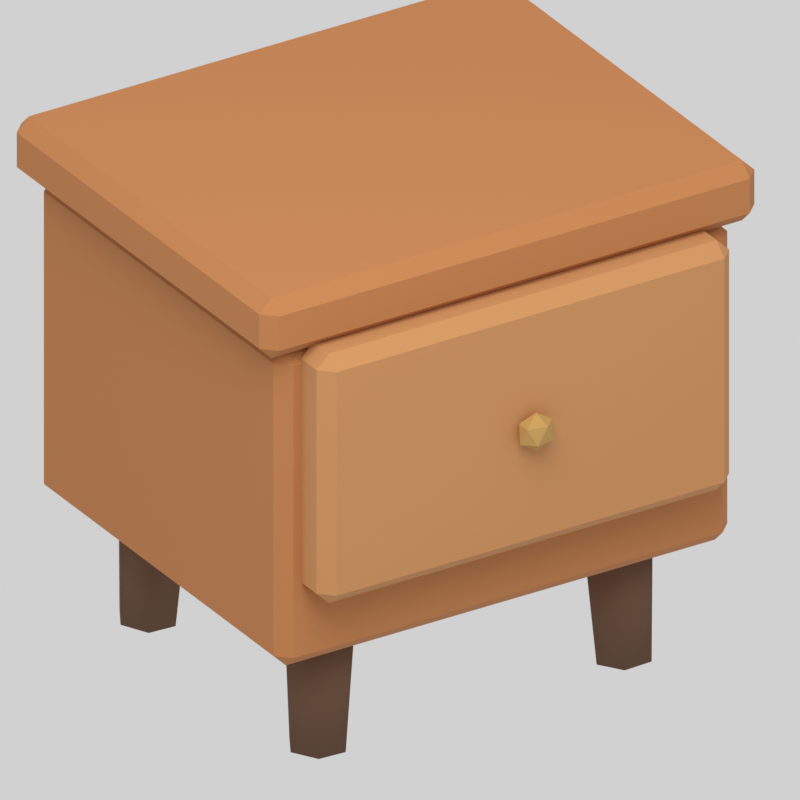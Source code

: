 # Source: nightstand.blend  (saved by Blender 5.2.44; exported with 4.5.12 LTS)
import bpy
from mathutils import Matrix  # noqa: F401  (used for matrix-valued properties, if any)

bpy.ops.wm.read_factory_settings(use_empty=True)
scene = bpy.context.scene
scene.name = 'Scene'

# ---- materials (node trees are filled in below, after node groups)
mat_nightstand_fixed_694b35 = bpy.data.materials.new('nightstand.fixed.694b35')
mat_nightstand_fixed_694b35.diffuse_color = (0.1413, 0.07036, 0.0356, 1.0)
mat_nightstand_fixed_b87946 = bpy.data.materials.new('nightstand.fixed.b87946')
mat_nightstand_fixed_b87946.diffuse_color = (0.4793, 0.1912, 0.06125, 1.0)
mat_nightstand_fixed_c38a56 = bpy.data.materials.new('nightstand.fixed.c38a56')
mat_nightstand_fixed_c38a56.diffuse_color = (0.5457, 0.2542, 0.09306, 1.0)
mat_nightstand_fixed_bb9451 = bpy.data.materials.new('nightstand.fixed.bb9451')
mat_nightstand_fixed_bb9451.diffuse_color = (0.4969, 0.2961, 0.08228, 1.0)

# ---- material node trees
mat_nightstand_fixed_694b35.use_nodes = True; mat_nightstand_fixed_694b35.node_tree.nodes.clear()
_N = mat_nightstand_fixed_694b35.node_tree.nodes; _L = mat_nightstand_fixed_694b35.node_tree.links
n0 = _N.new('ShaderNodeBsdfPrincipled'); n0.name = 'Principled BSDF'; n0.location = (-200, 100)
n0.inputs[0].default_value = (0.1413, 0.07036, 0.0356, 1.0)
n0.inputs[2].default_value = 0.87
n0.inputs[10].default_value = 0.005
n1 = _N.new('ShaderNodeOutputMaterial'); n1.name = 'Material Output'; n1.location = (200, 100)
_L.new(n0.outputs[0], n1.inputs[0])
n1.is_active_output = True
mat_nightstand_fixed_b87946.use_nodes = True; mat_nightstand_fixed_b87946.node_tree.nodes.clear()
_N = mat_nightstand_fixed_b87946.node_tree.nodes; _L = mat_nightstand_fixed_b87946.node_tree.links
n0 = _N.new('ShaderNodeBsdfPrincipled'); n0.name = 'Principled BSDF'; n0.location = (-200, 100)
n0.inputs[0].default_value = (0.4793, 0.1912, 0.06125, 1.0)
n0.inputs[2].default_value = 0.87
n0.inputs[10].default_value = 0.005
n1 = _N.new('ShaderNodeOutputMaterial'); n1.name = 'Material Output'; n1.location = (200, 100)
_L.new(n0.outputs[0], n1.inputs[0])
n1.is_active_output = True
mat_nightstand_fixed_c38a56.use_nodes = True; mat_nightstand_fixed_c38a56.node_tree.nodes.clear()
_N = mat_nightstand_fixed_c38a56.node_tree.nodes; _L = mat_nightstand_fixed_c38a56.node_tree.links
n0 = _N.new('ShaderNodeBsdfPrincipled'); n0.name = 'Principled BSDF'; n0.location = (-200, 100)
n0.inputs[0].default_value = (0.5457, 0.2542, 0.09306, 1.0)
n0.inputs[2].default_value = 0.87
n0.inputs[10].default_value = 0.005
n1 = _N.new('ShaderNodeOutputMaterial'); n1.name = 'Material Output'; n1.location = (200, 100)
_L.new(n0.outputs[0], n1.inputs[0])
n1.is_active_output = True
mat_nightstand_fixed_bb9451.use_nodes = True; mat_nightstand_fixed_bb9451.node_tree.nodes.clear()
_N = mat_nightstand_fixed_bb9451.node_tree.nodes; _L = mat_nightstand_fixed_bb9451.node_tree.links
n0 = _N.new('ShaderNodeBsdfPrincipled'); n0.name = 'Principled BSDF'; n0.location = (-200, 100)
n0.inputs[0].default_value = (0.4969, 0.2961, 0.08228, 1.0)
n0.inputs[2].default_value = 0.87
n0.inputs[10].default_value = 0.005
n1 = _N.new('ShaderNodeOutputMaterial'); n1.name = 'Material Output'; n1.location = (200, 100)
_L.new(n0.outputs[0], n1.inputs[0])
n1.is_active_output = True

# ---- world
world_neutral_studio = bpy.data.worlds.new('Neutral studio'); scene.world = world_neutral_studio
world_neutral_studio.use_nodes = True; world_neutral_studio.node_tree.nodes.clear()
_N = world_neutral_studio.node_tree.nodes; _L = world_neutral_studio.node_tree.links
n0 = _N.new('ShaderNodeBackground'); n0.name = 'Background'; n0.location = (-200, 100)
n0.inputs[0].default_value = (1.0, 1.0, 1.0, 1.0)
n0.inputs[1].default_value = 0.45
n1 = _N.new('ShaderNodeOutputWorld'); n1.name = 'World Output'; n1.location = (200, 100)
_L.new(n0.outputs[0], n1.inputs[0])
n1.is_active_output = True

# ---- cameras
cam_camera = bpy.data.cameras.new('Camera')
cam_camera.type = 'ORTHO'
cam_camera.ortho_scale = 0.822

# ---- lights
light_area = bpy.data.lights.new('Area', 'AREA')
light_area.energy = 61.2
light_area.shape = 'DISK'
light_area.size = 2.4
light_area.size_y = 1.0

# ---- meshes
me_leg__0_18__0_16 = bpy.data.meshes.new('leg_-0.18_-0.16')
me_leg__0_18__0_16.from_pydata([(-0.2181, -0.1648, 0.001105), (-0.2017, -0.1932, 0.001402), (-0.169, -0.1932, 0.0002973), (-0.1527, -0.1648, -0.001105), (-0.1691, -0.1364, -0.001402), (-0.2018, -0.1364, -0.0002973), (-0.222, -0.16, 0.1614), (-0.201, -0.1964, 0.1618), (-0.159, -0.1964, 0.1604), (-0.138, -0.16, 0.1586), (-0.159, -0.1236, 0.1582), (-0.201, -0.1236, 0.1596)], [], [(5, 4, 3, 2, 1, 0), (0, 1, 7, 6), (1, 2, 8, 7), (2, 3, 9, 8), (3, 4, 10, 9), (4, 5, 11, 10), (5, 0, 6, 11), (6, 7, 8, 9, 10, 11)])
me_leg__0_18__0_16.polygons.foreach_set('use_smooth', [True] * 8)
me_leg__0_18__0_16.materials.append(mat_nightstand_fixed_694b35)
me_leg__0_18__0_16.update()
me_leg__0_18_0_16 = bpy.data.meshes.new('leg_-0.18_0.16')
me_leg__0_18_0_16.from_pydata([(-0.2181, 0.1648, 0.001105), (-0.2018, 0.1364, -0.0002973), (-0.1691, 0.1364, -0.001402), (-0.1527, 0.1648, -0.001105), (-0.169, 0.1932, 0.0002973), (-0.2017, 0.1932, 0.001402), (-0.222, 0.16, 0.1614), (-0.201, 0.1236, 0.1596), (-0.159, 0.1236, 0.1582), (-0.138, 0.16, 0.1586), (-0.159, 0.1964, 0.1604), (-0.201, 0.1964, 0.1618)], [], [(5, 4, 3, 2, 1, 0), (0, 1, 7, 6), (1, 2, 8, 7), (2, 3, 9, 8), (3, 4, 10, 9), (4, 5, 11, 10), (5, 0, 6, 11), (6, 7, 8, 9, 10, 11)])
me_leg__0_18_0_16.polygons.foreach_set('use_smooth', [True] * 8)
me_leg__0_18_0_16.materials.append(mat_nightstand_fixed_694b35)
me_leg__0_18_0_16.update()
me_leg_0_18__0_16 = bpy.data.meshes.new('leg_0.18_-0.16')
me_leg_0_18__0_16.from_pydata([(0.1527, -0.1648, -0.001105), (0.169, -0.1932, 0.0002973), (0.2017, -0.1932, 0.001402), (0.2181, -0.1648, 0.001105), (0.2018, -0.1364, -0.0002973), (0.1691, -0.1364, -0.001402), (0.138, -0.16, 0.1586), (0.159, -0.1964, 0.1604), (0.201, -0.1964, 0.1618), (0.222, -0.16, 0.1614), (0.201, -0.1236, 0.1596), (0.159, -0.1236, 0.1582)], [], [(5, 4, 3, 2, 1, 0), (0, 1, 7, 6), (1, 2, 8, 7), (2, 3, 9, 8), (3, 4, 10, 9), (4, 5, 11, 10), (5, 0, 6, 11), (6, 7, 8, 9, 10, 11)])
me_leg_0_18__0_16.polygons.foreach_set('use_smooth', [True] * 8)
me_leg_0_18__0_16.materials.append(mat_nightstand_fixed_694b35)
me_leg_0_18__0_16.update()
me_leg_0_18_0_16 = bpy.data.meshes.new('leg_0.18_0.16')
me_leg_0_18_0_16.from_pydata([(0.1527, 0.1648, -0.001105), (0.1691, 0.1364, -0.001402), (0.2018, 0.1364, -0.0002973), (0.2181, 0.1648, 0.001105), (0.2017, 0.1932, 0.001402), (0.169, 0.1932, 0.0002973), (0.138, 0.16, 0.1586), (0.159, 0.1236, 0.1582), (0.201, 0.1236, 0.1596), (0.222, 0.16, 0.1614), (0.201, 0.1964, 0.1618), (0.159, 0.1964, 0.1604)], [], [(5, 4, 3, 2, 1, 0), (0, 1, 7, 6), (1, 2, 8, 7), (2, 3, 9, 8), (3, 4, 10, 9), (4, 5, 11, 10), (5, 0, 6, 11), (6, 7, 8, 9, 10, 11)])
me_leg_0_18_0_16.polygons.foreach_set('use_smooth', [True] * 8)
me_leg_0_18_0_16.materials.append(mat_nightstand_fixed_694b35)
me_leg_0_18_0_16.update()
me_cube = bpy.data.meshes.new('Cube')
me_cube.from_pydata([(-0.26, -0.2225, -0.185), (-0.26, -0.2375, -0.17), (-0.275, -0.2225, -0.17), (-0.26, -0.2375, 0.17), (-0.26, -0.2225, 0.185), (-0.275, -0.2225, 0.17), (-0.26, 0.2225, -0.185), (-0.275, 0.2225, -0.17), (-0.26, 0.2375, -0.17), (-0.26, 0.2225, 0.185), (-0.26, 0.2375, 0.17), (-0.275, 0.2225, 0.17), (0.26, -0.2225, -0.185), (0.275, -0.2225, -0.17), (0.26, -0.2375, -0.17), (0.26, -0.2225, 0.185), (0.26, -0.2375, 0.17), (0.275, -0.2225, 0.17), (0.26, 0.2225, -0.185), (0.26, 0.2375, -0.17), (0.275, 0.2225, -0.17), (0.26, 0.2225, 0.185), (0.275, 0.2225, 0.17), (0.26, 0.2375, 0.17)], [], [(0, 1, 2), (3, 4, 5), (6, 7, 8), (9, 10, 11), (12, 13, 14), (15, 16, 17), (18, 19, 20), (21, 22, 23), (6, 0, 2, 7), (1, 3, 5, 2), (4, 9, 11, 5), (10, 8, 7, 11), (18, 6, 8, 19), (9, 21, 23, 10), (22, 20, 19, 23), (12, 18, 20, 13), (21, 15, 17, 22), (16, 14, 13, 17), (0, 12, 14, 1), (15, 4, 3, 16), (6, 18, 12, 0), (2, 5, 11, 7), (14, 16, 3, 1), (21, 9, 4, 15), (8, 10, 23, 19), (20, 22, 17, 13)])
_uv = me_cube.uv_layers.new(name='UVMap')
_uv.uv.foreach_set('vector', [0.1318, 0.7421, 0.1318, 0.75, 0.125, 0.7421, 0.6149, 0.0, 0.625, 0.007895, 0.6149, 0.007895, 0.1318, 0.5079, 0.125, 0.5079, 0.1318, 0.5, 0.625, 0.247, 0.6149, 0.2551, 0.6149, 0.2421, 0.3682, 0.7421, 0.3826, 0.7421, 0.3767, 0.7534, 0.6284, 0.7495, 0.6149, 0.7568, 0.6149, 0.7441, 0.3682, 0.5079, 0.3767, 0.4966, 0.3826, 0.5079, 0.6284, 0.5005, 0.6149, 0.5059, 0.6149, 0.4932, 0.1318, 0.5079, 0.1318, 0.7421, 0.125, 0.7421, 0.125, 0.5079, 0.3851, 0.0, 0.6149, 0.0, 0.6149, 0.007895, 0.3851, 0.007895, 0.625, 0.007895, 0.625, 0.247, 0.6149, 0.2421, 0.6149, 0.007895, 0.6149, 0.2551, 0.3851, 0.2568, 0.3851, 0.2421, 0.6149, 0.2421, 0.3682, 0.5079, 0.1318, 0.5079, 0.1318, 0.5, 0.3767, 0.4966, 0.625, 0.247, 0.6284, 0.5005, 0.6149, 0.4932, 0.6149, 0.2551, 0.6149, 0.5059, 0.3826, 0.5079, 0.3767, 0.4966, 0.6149, 0.4932, 0.3682, 0.7421, 0.3682, 0.5079, 0.3826, 0.5079, 0.3826, 0.7421, 0.6284, 0.5005, 0.6284, 0.7495, 0.6149, 0.7441, 0.6149, 0.5059, 0.6149, 0.7568, 0.3767, 0.7534, 0.3826, 0.7421, 0.6149, 0.7441, 0.1318, 0.7421, 0.3682, 0.7421, 0.3767, 0.7534, 0.1318, 0.75, 0.6284, 0.7495, 0.625, 0.9932, 0.6149, 0.9932, 0.6149, 0.7568, 0.1318, 0.5079, 0.3682, 0.5079, 0.3682, 0.7421, 0.1318, 0.7421, 0.3851, 0.007895, 0.6149, 0.007895, 0.6149, 0.2421, 0.3851, 0.2421, 0.3767, 0.7534, 0.6149, 0.7568, 0.6149, 0.9932, 0.3851, 0.9932, 0.6284, 0.5005, 0.8682, 0.5079, 0.8682, 0.7421, 0.6284, 0.7495, 0.3851, 0.2568, 0.6149, 0.2551, 0.6149, 0.4932, 0.3767, 0.4966, 0.3826, 0.5079, 0.6149, 0.5059, 0.6149, 0.7441, 0.3826, 0.7421])
me_cube.materials.append(mat_nightstand_fixed_b87946)
me_cube.update()
me_cube_001 = bpy.data.meshes.new('Cube.001')
me_cube_001.from_pydata([(-0.285, -0.235, -0.035), (-0.285, -0.25, -0.02), (-0.3, -0.235, -0.02), (-0.285, -0.25, 0.02), (-0.285, -0.235, 0.035), (-0.3, -0.235, 0.02), (-0.285, 0.235, -0.035), (-0.3, 0.235, -0.02), (-0.285, 0.25, -0.02), (-0.285, 0.235, 0.035), (-0.285, 0.25, 0.02), (-0.3, 0.235, 0.02), (0.285, -0.235, -0.035), (0.3, -0.235, -0.02), (0.285, -0.25, -0.02), (0.285, -0.235, 0.035), (0.285, -0.25, 0.02), (0.3, -0.235, 0.02), (0.285, 0.235, -0.035), (0.285, 0.25, -0.02), (0.3, 0.235, -0.02), (0.285, 0.235, 0.035), (0.3, 0.235, 0.02), (0.285, 0.25, 0.02)], [], [(0, 1, 2), (3, 4, 5), (6, 7, 8), (9, 10, 11), (12, 13, 14), (15, 16, 17), (18, 19, 20), (21, 22, 23), (6, 0, 2, 7), (1, 3, 5, 2), (4, 9, 11, 5), (10, 8, 7, 11), (18, 6, 8, 19), (9, 21, 23, 10), (22, 20, 19, 23), (12, 18, 20, 13), (21, 15, 17, 22), (16, 14, 13, 17), (0, 12, 14, 1), (15, 4, 3, 16), (6, 18, 12, 0), (2, 5, 11, 7), (14, 16, 3, 1), (21, 9, 4, 15), (8, 10, 23, 19), (20, 22, 17, 13)])
_uv = me_cube_001.uv_layers.new(name='UVMap')
_uv.uv.foreach_set('vector', [0.1312, 0.7425, 0.1312, 0.75, 0.125, 0.7425, 0.5714, 0.0, 0.625, 0.0075, 0.5714, 0.0075, 0.1312, 0.5075, 0.125, 0.5075, 0.1312, 0.5, 0.625, 0.2471, 0.5714, 0.2547, 0.5714, 0.2425, 0.3688, 0.7425, 0.4152, 0.7425, 0.3987, 0.7531, 0.6281, 0.7494, 0.5714, 0.7563, 0.5714, 0.7444, 0.3688, 0.5075, 0.3987, 0.4969, 0.4152, 0.5075, 0.6281, 0.5006, 0.5714, 0.5056, 0.5714, 0.4938, 0.1312, 0.5075, 0.1312, 0.7425, 0.125, 0.7425, 0.125, 0.5075, 0.4286, 0.0, 0.5714, 0.0, 0.5714, 0.0075, 0.4286, 0.0075, 0.625, 0.0075, 0.625, 0.2471, 0.5714, 0.2425, 0.5714, 0.0075, 0.5714, 0.2547, 0.4286, 0.2562, 0.4286, 0.2425, 0.5714, 0.2425, 0.3688, 0.5075, 0.1312, 0.5075, 0.1312, 0.5, 0.3987, 0.4969, 0.625, 0.2471, 0.6281, 0.5006, 0.5714, 0.4938, 0.5714, 0.2547, 0.5714, 0.5056, 0.4152, 0.5075, 0.3987, 0.4969, 0.5714, 0.4938, 0.3688, 0.7425, 0.3688, 0.5075, 0.4152, 0.5075, 0.4152, 0.7425, 0.6281, 0.5006, 0.6281, 0.7494, 0.5714, 0.7444, 0.5714, 0.5056, 0.5714, 0.7563, 0.3987, 0.7531, 0.4152, 0.7425, 0.5714, 0.7444, 0.1312, 0.7425, 0.3688, 0.7425, 0.3987, 0.7531, 0.1312, 0.75, 0.6281, 0.7494, 0.625, 0.9938, 0.5714, 0.9938, 0.5714, 0.7563, 0.1312, 0.5075, 0.3688, 0.5075, 0.3688, 0.7425, 0.1312, 0.7425, 0.4286, 0.0075, 0.5714, 0.0075, 0.5714, 0.2425, 0.4286, 0.2425, 0.3987, 0.7531, 0.5714, 0.7563, 0.5714, 0.9938, 0.4286, 0.9938, 0.6281, 0.5006, 0.8688, 0.5075, 0.8687, 0.7425, 0.6281, 0.7494, 0.4286, 0.2562, 0.5714, 0.2547, 0.5714, 0.4938, 0.3987, 0.4969, 0.4152, 0.5075, 0.5714, 0.5056, 0.5714, 0.7444, 0.4152, 0.7425])
me_cube_001.materials.append(mat_nightstand_fixed_b87946)
me_cube_001.update()
me_cube_002 = bpy.data.meshes.new('Cube.002')
me_cube_002.from_pydata([(-0.235, -0.015, -0.145), (-0.235, -0.03, -0.13), (-0.25, -0.015, -0.13), (-0.235, -0.03, 0.13), (-0.235, -0.015, 0.145), (-0.25, -0.015, 0.13), (-0.235, 0.015, -0.145), (-0.25, 0.015, -0.13), (-0.235, 0.03, -0.13), (-0.235, 0.015, 0.145), (-0.235, 0.03, 0.13), (-0.25, 0.015, 0.13), (0.235, -0.015, -0.145), (0.25, -0.015, -0.13), (0.235, -0.03, -0.13), (0.235, -0.015, 0.145), (0.235, -0.03, 0.13), (0.25, -0.015, 0.13), (0.235, 0.015, -0.145), (0.235, 0.03, -0.13), (0.25, 0.015, -0.13), (0.235, 0.015, 0.145), (0.25, 0.015, 0.13), (0.235, 0.03, 0.13)], [], [(0, 1, 2), (3, 4, 5), (6, 7, 8), (9, 10, 11), (12, 13, 14), (15, 16, 17), (18, 19, 20), (21, 22, 23), (6, 0, 2, 7), (1, 3, 5, 2), (4, 9, 11, 5), (10, 8, 7, 11), (18, 6, 8, 19), (9, 21, 23, 10), (22, 20, 19, 23), (12, 18, 20, 13), (21, 15, 17, 22), (16, 14, 13, 17), (0, 12, 14, 1), (15, 4, 3, 16), (6, 18, 12, 0), (2, 5, 11, 7), (14, 16, 3, 1), (21, 9, 4, 15), (8, 10, 23, 19), (20, 22, 17, 13)])
_uv = me_cube_002.uv_layers.new(name='UVMap')
_uv.uv.foreach_set('vector', [0.1325, 0.6875, 0.1325, 0.75, 0.125, 0.6875, 0.6121, 0.0, 0.625, 0.0625, 0.6121, 0.0625, 0.1325, 0.5625, 0.125, 0.5625, 0.1325, 0.5, 0.625, 0.2108, 0.6121, 0.2556, 0.6121, 0.1875, 0.3675, 0.6875, 0.3847, 0.6875, 0.3777, 0.7537, 0.6288, 0.7225, 0.6121, 0.7575, 0.6121, 0.7031, 0.3675, 0.5625, 0.3777, 0.4962, 0.3847, 0.5625, 0.6287, 0.5275, 0.6121, 0.5469, 0.6121, 0.4925, 0.1325, 0.5625, 0.1325, 0.6875, 0.125, 0.6875, 0.125, 0.5625, 0.3879, 0.0, 0.6121, 0.0, 0.6121, 0.0625, 0.3879, 0.0625, 0.625, 0.0625, 0.625, 0.2108, 0.6121, 0.1875, 0.6121, 0.0625, 0.6121, 0.2556, 0.3879, 0.2575, 0.3879, 0.1875, 0.6121, 0.1875, 0.3675, 0.5625, 0.1325, 0.5625, 0.1325, 0.5, 0.3777, 0.4962, 0.625, 0.2108, 0.6287, 0.5275, 0.6121, 0.4925, 0.6121, 0.2556, 0.6121, 0.5469, 0.3847, 0.5625, 0.3777, 0.4962, 0.6121, 0.4925, 0.3675, 0.6875, 0.3675, 0.5625, 0.3847, 0.5625, 0.3847, 0.6875, 0.6287, 0.5275, 0.6288, 0.7225, 0.6121, 0.7031, 0.6121, 0.5469, 0.6121, 0.7575, 0.3777, 0.7537, 0.3847, 0.6875, 0.6121, 0.7031, 0.1325, 0.6875, 0.3675, 0.6875, 0.3777, 0.7537, 0.1325, 0.75, 0.6288, 0.7225, 0.625, 0.9925, 0.6121, 0.9925, 0.6121, 0.7575, 0.1325, 0.5625, 0.3675, 0.5625, 0.3675, 0.6875, 0.1325, 0.6875, 0.3879, 0.0625, 0.6121, 0.0625, 0.6121, 0.1875, 0.3879, 0.1875, 0.3777, 0.7537, 0.6121, 0.7575, 0.6121, 0.9925, 0.3879, 0.9925, 0.6287, 0.5275, 0.8675, 0.5625, 0.8675, 0.6875, 0.6288, 0.7225, 0.3879, 0.2575, 0.6121, 0.2556, 0.6121, 0.4925, 0.3777, 0.4962, 0.3847, 0.5625, 0.6121, 0.5469, 0.6121, 0.7031, 0.3847, 0.6875])
me_cube_002.materials.append(mat_nightstand_fixed_c38a56)
me_cube_002.update()
me_icosphere = bpy.data.meshes.new('Icosphere')
me_icosphere.from_pydata([(0.0, 0.0, -1.0), (0.7236, -0.5257, -0.4472), (-0.2764, -0.8506, -0.4472), (-0.8944, 0.0, -0.4472), (-0.2764, 0.8506, -0.4472), (0.7236, 0.5257, -0.4472), (0.2764, -0.8506, 0.4472), (-0.7236, -0.5257, 0.4472), (-0.7236, 0.5257, 0.4472), (0.2764, 0.8506, 0.4472), (0.8944, 0.0, 0.4472), (0.0, 0.0, 1.0)], [], [(0, 1, 2), (1, 0, 5), (0, 2, 3), (0, 3, 4), (0, 4, 5), (1, 5, 10), (2, 1, 6), (3, 2, 7), (4, 3, 8), (5, 4, 9), (1, 10, 6), (2, 6, 7), (3, 7, 8), (4, 8, 9), (5, 9, 10), (6, 10, 11), (7, 6, 11), (8, 7, 11), (9, 8, 11), (10, 9, 11)])
_uv = me_icosphere.uv_layers.new(name='UVMap')
_uv.uv.foreach_set('vector', [0.1818, 0.0, 0.2727, 0.1575, 0.09091, 0.1575, 0.2727, 0.1575, 0.3636, 0.0, 0.4545, 0.1575, 0.9091, 0.0, 1.0, 0.1575, 0.8182, 0.1575, 0.7273, 0.0, 0.8182, 0.1575, 0.6364, 0.1575, 0.5455, 0.0, 0.6364, 0.1575, 0.4545, 0.1575, 0.2727, 0.1575, 0.4545, 0.1575, 0.3636, 0.3149, 0.09091, 0.1575, 0.2727, 0.1575, 0.1818, 0.3149, 0.8182, 0.1575, 1.0, 0.1575, 0.9091, 0.3149, 0.6364, 0.1575, 0.8182, 0.1575, 0.7273, 0.3149, 0.4545, 0.1575, 0.6364, 0.1575, 0.5455, 0.3149, 0.2727, 0.1575, 0.3636, 0.3149, 0.1818, 0.3149, 0.09091, 0.1575, 0.1818, 0.3149, 0.0, 0.3149, 0.8182, 0.1575, 0.9091, 0.3149, 0.7273, 0.3149, 0.6364, 0.1575, 0.7273, 0.3149, 0.5455, 0.3149, 0.4545, 0.1575, 0.5455, 0.3149, 0.3636, 0.3149, 0.1818, 0.3149, 0.3636, 0.3149, 0.2727, 0.4724, 0.0, 0.3149, 0.1818, 0.3149, 0.09091, 0.4724, 0.7273, 0.3149, 0.9091, 0.3149, 0.8182, 0.4724, 0.5455, 0.3149, 0.7273, 0.3149, 0.6364, 0.4724, 0.3636, 0.3149, 0.5455, 0.3149, 0.4545, 0.4724])
me_icosphere.materials.append(mat_nightstand_fixed_bb9451)
me_icosphere.update()

# ---- objects
ob_nightstand_root = bpy.data.objects.new('nightstand.root', None)
ob_nightstand_leg__0_18__0_16 = bpy.data.objects.new('nightstand_leg_-0.18_-0.16', me_leg__0_18__0_16)
ob_nightstand_leg__0_18_0_16 = bpy.data.objects.new('nightstand_leg_-0.18_0.16', me_leg__0_18_0_16)
ob_nightstand_leg_0_18__0_16 = bpy.data.objects.new('nightstand_leg_0.18_-0.16', me_leg_0_18__0_16)
ob_nightstand_leg_0_18_0_16 = bpy.data.objects.new('nightstand_leg_0.18_0.16', me_leg_0_18_0_16)
ob_nightstand_carcass = bpy.data.objects.new('nightstand_carcass', me_cube)
ob_nightstand_cap = bpy.data.objects.new('nightstand_cap', me_cube_001)
ob_nightstand_drawer = bpy.data.objects.new('nightstand_drawer', me_cube_002)
ob_nightstand_pull = bpy.data.objects.new('nightstand_pull', me_icosphere)
ob_area = bpy.data.objects.new('Area', light_area)
ob_camera = bpy.data.objects.new('Camera', cam_camera)

# ---- transforms, parenting, visibility, modifiers, constraints
ob_nightstand_root.location = (0.0, 0.0, 0.0)
ob_nightstand_leg__0_18__0_16.parent = ob_nightstand_root
ob_nightstand_leg__0_18__0_16.location = (0.0, 0.0, 0.001402)
ob_nightstand_leg__0_18_0_16.parent = ob_nightstand_root
ob_nightstand_leg__0_18_0_16.location = (0.0, 0.0, 0.001402)
ob_nightstand_leg_0_18__0_16.parent = ob_nightstand_root
ob_nightstand_leg_0_18__0_16.location = (0.0, 0.0, 0.001402)
ob_nightstand_leg_0_18_0_16.parent = ob_nightstand_root
ob_nightstand_leg_0_18_0_16.location = (0.0, 0.0, 0.001402)
ob_nightstand_carcass.parent = ob_nightstand_root
ob_nightstand_carcass.location = (0.0, 0.0, 0.3264)
ob_nightstand_cap.parent = ob_nightstand_root
ob_nightstand_cap.location = (0.0, 0.0, 0.5464)
ob_nightstand_drawer.parent = ob_nightstand_root
ob_nightstand_drawer.location = (0.0, -0.251, 0.3714)
ob_nightstand_pull.parent = ob_nightstand_root
ob_nightstand_pull.location = (0.0, -0.292, 0.3714)
ob_nightstand_pull.scale = (0.022, 0.0154, 0.022)
ob_area.location = (-1.2, -1.828, 3.291)
ob_area.rotation_euler = (0.6248, 1.471e-09, -0.588)
ob_camera.location = (-1.5, -2.428, 1.791)
ob_camera.rotation_euler = (1.083, 1.466e-08, -0.5586)

# ---- collection membership
scene.collection.objects.link(ob_nightstand_root)
scene.collection.objects.link(ob_nightstand_leg__0_18__0_16)
scene.collection.objects.link(ob_nightstand_leg__0_18_0_16)
scene.collection.objects.link(ob_nightstand_leg_0_18__0_16)
scene.collection.objects.link(ob_nightstand_leg_0_18_0_16)
scene.collection.objects.link(ob_nightstand_carcass)
scene.collection.objects.link(ob_nightstand_cap)
scene.collection.objects.link(ob_nightstand_drawer)
scene.collection.objects.link(ob_nightstand_pull)
scene.collection.objects.link(ob_area)
scene.collection.objects.link(ob_camera)

# ---- scene / render settings (as saved in the file)
scene.camera = ob_camera
scene.frame_start = 1; scene.frame_end = 250; scene.frame_set(1)
scene.render.engine = 'CYCLES'
scene.render.resolution_x = 384
scene.render.resolution_y = 384
scene.render.film_transparent = True
scene.render.bake_bias = 0.0
scene.render.bake_samples = 0
scene.render.compositor_device = 'GPU'
scene.cycles.samples = 24
scene.eevee.use_volume_custom_range = False
scene.eevee.fast_gi_thickness_near = 0.1
scene.eevee.fast_gi_thickness_far = 0.0
scene.eevee.ray_tracing_options.screen_trace_thickness = 0.1
scene.view_settings.view_transform = 'Standard'
scene.view_settings.exposure = 0.5
bpy.context.view_layer.update()
